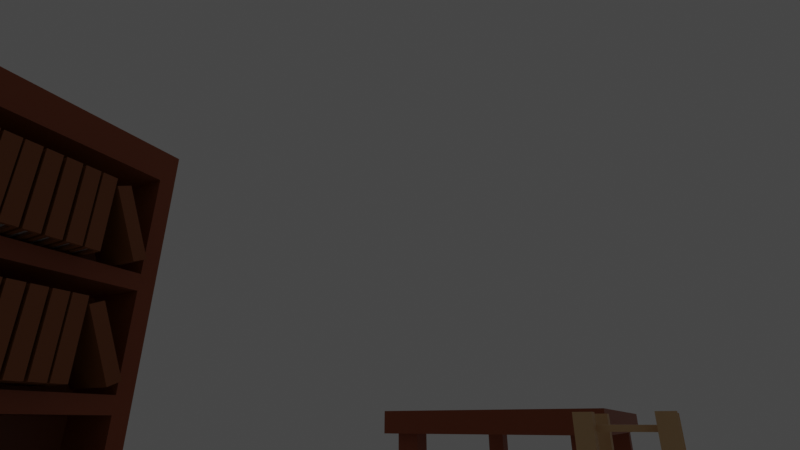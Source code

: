 # Source: Room.blend  (saved by Blender 4.0.36; exported with 4.5.12 LTS)
import bpy
from mathutils import Matrix  # noqa: F401  (used for matrix-valued properties, if any)

bpy.ops.wm.read_factory_settings(use_empty=True)
scene = bpy.context.scene
scene.name = 'Scene'

# ---- collections
col_collection = bpy.data.collections.new('Collection'); scene.collection.children.link(col_collection)
col_bookshelf = bpy.data.collections.new('Bookshelf'); scene.collection.children.link(col_bookshelf)
col_books = bpy.data.collections.new('Books'); scene.collection.children.link(col_books)
col_table = bpy.data.collections.new('Table'); scene.collection.children.link(col_table)
col_room = bpy.data.collections.new('Room')  # instanced only; not linked into the scene

# ---- materials (node trees are filled in below, after node groups)
mat_tablewood = bpy.data.materials.new('TableWood')
mat_woodtable = bpy.data.materials.new('WoodTable')
mat_paper = bpy.data.materials.new('Paper')
mat_bookcover = bpy.data.materials.new('BookCover')

# ---- node groups
ng_auto_smooth = bpy.data.node_groups.new('Auto Smooth', 'GeometryNodeTree')
_s = ng_auto_smooth.interface.new_socket(name='Geometry', in_out='OUTPUT', socket_type='NodeSocketGeometry')
_s = ng_auto_smooth.interface.new_socket(name='Geometry', in_out='INPUT', socket_type='NodeSocketGeometry')
_s = ng_auto_smooth.interface.new_socket(name='Angle', in_out='INPUT', socket_type='NodeSocketFloat')
_s.subtype = 'ANGLE'
_s.min_value = 0.0
_s.max_value = 3.142
ng_auto_smooth.is_modifier = True
_N = ng_auto_smooth.nodes; _L = ng_auto_smooth.links
n0 = _N.new('NodeGroupOutput'); n0.name = 'Group Output'; n0.location = (480, -100)
n1 = _N.new('NodeGroupInput'); n1.name = 'Group Input'; n1.location = (-420, -300)
n2 = _N.new('NodeGroupInput'); n2.name = 'Group Input.001'; n2.location = (-60, -100)
n3 = _N.new('GeometryNodeSetShadeSmooth'); n3.name = 'Set Shade Smooth'; n3.location = (120, -100)
n3.domain = 'EDGE'
n4 = _N.new('GeometryNodeSetShadeSmooth'); n4.name = 'Set Shade Smooth.001'; n4.location = (300, -100)
n5 = _N.new('GeometryNodeInputMeshEdgeAngle'); n5.name = 'Edge Angle'; n5.location = (-420, -220)
n6 = _N.new('GeometryNodeInputEdgeSmooth'); n6.name = 'Is Edge Smooth'; n6.location = (-60, -160)
n7 = _N.new('GeometryNodeInputShadeSmooth'); n7.name = 'Is Face Smooth'; n7.location = (-240, -340)
n8 = _N.new('FunctionNodeBooleanMath'); n8.name = 'Boolean Math'; n8.location = (-60, -220)
n9 = _N.new('FunctionNodeCompare'); n9.name = 'Compare'; n9.location = (-240, -180)
n9.operation = 'LESS_EQUAL'
_L.new(n5.outputs[0], n9.inputs[0])
_L.new(n4.outputs[0], n0.inputs[0])
_L.new(n1.outputs[1], n9.inputs[1])
_L.new(n9.outputs[0], n8.inputs[0])
_L.new(n7.outputs[0], n8.inputs[1])
_L.new(n2.outputs[0], n3.inputs[0])
_L.new(n6.outputs[0], n3.inputs[1])
_L.new(n3.outputs[0], n4.inputs[0])
_L.new(n8.outputs[0], n3.inputs[2])
n0.is_active_output = True

# ---- material node trees
mat_tablewood.use_nodes = True; mat_tablewood.node_tree.nodes.clear()
_N = mat_tablewood.node_tree.nodes; _L = mat_tablewood.node_tree.links
n0 = _N.new('ShaderNodeOutputMaterial'); n0.name = 'Material Output'; n0.location = (300, 300)
n1 = _N.new('ShaderNodeBsdfPrincipled'); n1.name = 'Principled BSDF'; n1.location = (10, 300)
n1.distribution = 'GGX'
n1.subsurface_method = 'RANDOM_WALK_SKIN'
n1.inputs[0].default_value = (0.7305, 0.4793, 0.2423, 1.0)
n1.inputs[3].default_value = 1.45
n1.inputs[27].default_value = (0.0, 0.0, 0.0, 1.0)
n1.inputs[28].default_value = 1.0
_L.new(n1.outputs[0], n0.inputs[0])
n0.is_active_output = True
mat_woodtable.use_nodes = True; mat_woodtable.node_tree.nodes.clear()
_N = mat_woodtable.node_tree.nodes; _L = mat_woodtable.node_tree.links
n0 = _N.new('ShaderNodeOutputMaterial'); n0.name = 'Material Output'; n0.location = (305, 312)
n1 = _N.new('ShaderNodeBsdfPrincipled'); n1.name = 'Principled BSDF'; n1.location = (15, 312)
n1.distribution = 'GGX'
n1.subsurface_method = 'RANDOM_WALK_SKIN'
n1.inputs[0].default_value = (0.3515, 0.08438, 0.02624, 1.0)
n1.inputs[3].default_value = 1.45
n1.inputs[27].default_value = (0.0, 0.0, 0.0, 1.0)
n1.inputs[28].default_value = 1.0
_L.new(n1.outputs[0], n0.inputs[0])
n0.is_active_output = True
mat_paper.use_nodes = True; mat_paper.node_tree.nodes.clear()
_N = mat_paper.node_tree.nodes; _L = mat_paper.node_tree.links
n0 = _N.new('ShaderNodeBsdfPrincipled'); n0.name = 'Principled BSDF'; n0.location = (10, 300)
n0.distribution = 'GGX'
n0.subsurface_method = 'RANDOM_WALK_SKIN'
n0.inputs[3].default_value = 1.45
n0.inputs[27].default_value = (0.0, 0.0, 0.0, 1.0)
n0.inputs[28].default_value = 1.0
n1 = _N.new('ShaderNodeOutputMaterial'); n1.name = 'Material Output'; n1.location = (300, 300)
_L.new(n0.outputs[0], n1.inputs[0])
n1.is_active_output = True
mat_bookcover.use_nodes = True; mat_bookcover.node_tree.nodes.clear()
_N = mat_bookcover.node_tree.nodes; _L = mat_bookcover.node_tree.links
n0 = _N.new('ShaderNodeBsdfPrincipled'); n0.name = 'Principled BSDF'; n0.location = (10, 300)
n0.distribution = 'GGX'
n0.subsurface_method = 'RANDOM_WALK_SKIN'
n0.inputs[0].default_value = (0.3095, 0.09531, 0.02416, 1.0)
n0.inputs[3].default_value = 1.45
n0.inputs[27].default_value = (0.0, 0.0, 0.0, 1.0)
n0.inputs[28].default_value = 1.0
n1 = _N.new('ShaderNodeOutputMaterial'); n1.name = 'Material Output'; n1.location = (300, 300)
_L.new(n0.outputs[0], n1.inputs[0])
n1.is_active_output = True

# ---- world
world_world = bpy.data.worlds.new('World'); scene.world = world_world
world_world.use_nodes = True; world_world.node_tree.nodes.clear()
_N = world_world.node_tree.nodes; _L = world_world.node_tree.links
n0 = _N.new('ShaderNodeOutputWorld'); n0.name = 'World Output'; n0.location = (300, 300)
n1 = _N.new('ShaderNodeBackground'); n1.name = 'Background'; n1.location = (10, 300)
n1.inputs[0].default_value = (0.05088, 0.05088, 0.05088, 1.0)
_L.new(n1.outputs[0], n0.inputs[0])
n0.is_active_output = True
world_world.color = (0.05088, 0.05088, 0.05088)
world_world.use_sun_shadow = False
world_world.sun_shadow_jitter_overblur = 0.0

# ---- cameras
cam_camera = bpy.data.cameras.new('Camera')
cam_camera.lens = 22.0

# ---- lights
light_point = bpy.data.lights.new('Point', 'POINT')
light_point.transmission_factor = 0.0
light_point.use_soft_falloff = False
light_point.shadow_maximum_resolution = 0.006
light_point.use_absolute_resolution = True

# ---- meshes
me_cube_002 = bpy.data.meshes.new('Cube.002')
me_cube_002.from_pydata([(-1.0, -1.0, -1.0), (-1.0, -1.0, 1.0), (-1.0, 1.0, -1.0), (-1.0, 1.0, 1.0), (1.0, -1.0, -1.0), (1.0, -1.0, 1.0), (1.0, 1.0, -1.0), (1.0, 1.0, 1.0), (-1.0, -1.0, 22.86), (-1.0, -1.0, 24.86), (-1.0, 1.0, 22.86), (-1.0, 1.0, 24.86), (1.0, -1.0, 22.86), (1.0, -1.0, 24.86), (1.0, 1.0, 22.86), (1.0, 1.0, 24.86), (1.0, -1.4, -15.49), (1.0, -1.4, 28.66), (1.0, -1.0, -15.49), (1.0, -1.0, 28.66), (1.667, -1.4, -15.49), (1.667, -1.4, 28.66), (1.667, -1.0, -15.49), (1.667, -1.0, 28.66), (1.0, 0.9998, -15.49), (1.0, 0.9998, 28.66), (1.0, 1.4, -15.49), (1.0, 1.4, 28.66), (1.667, 0.9998, -15.49), (1.667, 0.9998, 28.66), (1.667, 1.4, -15.49), (1.667, 1.4, 28.66), (-1.667, -1.4, -15.49), (-1.667, -1.4, 28.66), (-1.667, -1.0, -15.49), (-1.667, -1.0, 28.66), (-1.0, -1.4, -15.49), (-1.0, -1.4, 28.66), (-1.0, -1.0, -15.49), (-1.0, -1.0, 28.66), (-1.667, 0.9998, -15.49), (-1.667, 0.9998, 28.66), (-1.667, 1.4, -15.49), (-1.667, 1.4, 28.66), (-1.0, 0.9998, -15.49), (-1.0, 0.9998, 28.66), (-1.0, 1.4, -15.49), (-1.0, 1.4, 28.66)], [], [(0, 1, 3, 2), (2, 3, 7, 6), (6, 7, 5, 4), (4, 5, 1, 0), (2, 6, 4, 0), (7, 3, 1, 5), (8, 9, 11, 10), (10, 11, 15, 14), (14, 15, 13, 12), (12, 13, 9, 8), (10, 14, 12, 8), (15, 11, 9, 13), (16, 17, 19, 18), (18, 19, 23, 22), (22, 23, 21, 20), (20, 21, 17, 16), (18, 22, 20, 16), (23, 19, 17, 21), (24, 25, 27, 26), (26, 27, 31, 30), (30, 31, 29, 28), (28, 29, 25, 24), (26, 30, 28, 24), (31, 27, 25, 29), (32, 33, 35, 34), (34, 35, 39, 38), (38, 39, 37, 36), (36, 37, 33, 32), (34, 38, 36, 32), (39, 35, 33, 37), (40, 41, 43, 42), (42, 43, 47, 46), (46, 47, 45, 44), (44, 45, 41, 40), (42, 46, 44, 40), (47, 43, 41, 45)])
_uv = me_cube_002.uv_layers.new(name='UVMap')
_uv.uv.foreach_set('vector', [0.375, 0.0, 0.625, 0.0, 0.625, 0.25, 0.375, 0.25, 0.375, 0.25, 0.625, 0.25, 0.625, 0.5, 0.375, 0.5, 0.375, 0.5, 0.625, 0.5, 0.625, 0.75, 0.375, 0.75, 0.375, 0.75, 0.625, 0.75, 0.625, 1.0, 0.375, 1.0, 0.125, 0.5, 0.375, 0.5, 0.375, 0.75, 0.125, 0.75, 0.625, 0.5, 0.875, 0.5, 0.875, 0.75, 0.625, 0.75, 0.375, 0.0, 0.625, 0.0, 0.625, 0.25, 0.375, 0.25, 0.375, 0.25, 0.625, 0.25, 0.625, 0.5, 0.375, 0.5, 0.375, 0.5, 0.625, 0.5, 0.625, 0.75, 0.375, 0.75, 0.375, 0.75, 0.625, 0.75, 0.625, 1.0, 0.375, 1.0, 0.125, 0.5, 0.375, 0.5, 0.375, 0.75, 0.125, 0.75, 0.625, 0.5, 0.875, 0.5, 0.875, 0.75, 0.625, 0.75, 0.375, 0.0, 0.625, 0.0, 0.625, 0.25, 0.375, 0.25, 0.375, 0.25, 0.625, 0.25, 0.625, 0.5, 0.375, 0.5, 0.375, 0.5, 0.625, 0.5, 0.625, 0.75, 0.375, 0.75, 0.375, 0.75, 0.625, 0.75, 0.625, 1.0, 0.375, 1.0, 0.125, 0.5, 0.375, 0.5, 0.375, 0.75, 0.125, 0.75, 0.625, 0.5, 0.875, 0.5, 0.875, 0.75, 0.625, 0.75, 0.375, 0.0, 0.625, 0.0, 0.625, 0.25, 0.375, 0.25, 0.375, 0.25, 0.625, 0.25, 0.625, 0.5, 0.375, 0.5, 0.375, 0.5, 0.625, 0.5, 0.625, 0.75, 0.375, 0.75, 0.375, 0.75, 0.625, 0.75, 0.625, 1.0, 0.375, 1.0, 0.125, 0.5, 0.375, 0.5, 0.375, 0.75, 0.125, 0.75, 0.625, 0.5, 0.875, 0.5, 0.875, 0.75, 0.625, 0.75, 0.375, 0.0, 0.625, 0.0, 0.625, 0.25, 0.375, 0.25, 0.375, 0.25, 0.625, 0.25, 0.625, 0.5, 0.375, 0.5, 0.375, 0.5, 0.625, 0.5, 0.625, 0.75, 0.375, 0.75, 0.375, 0.75, 0.625, 0.75, 0.625, 1.0, 0.375, 1.0, 0.125, 0.5, 0.375, 0.5, 0.375, 0.75, 0.125, 0.75, 0.625, 0.5, 0.875, 0.5, 0.875, 0.75, 0.625, 0.75, 0.375, 0.0, 0.625, 0.0, 0.625, 0.25, 0.375, 0.25, 0.375, 0.25, 0.625, 0.25, 0.625, 0.5, 0.375, 0.5, 0.375, 0.5, 0.625, 0.5, 0.625, 0.75, 0.375, 0.75, 0.375, 0.75, 0.625, 0.75, 0.625, 1.0, 0.375, 1.0, 0.125, 0.5, 0.375, 0.5, 0.375, 0.75, 0.125, 0.75, 0.625, 0.5, 0.875, 0.5, 0.875, 0.75, 0.625, 0.75])
me_cube_002.materials.append(mat_tablewood)
me_cube_002.update()
me_cube_005 = bpy.data.meshes.new('Cube.005')
me_cube_005.from_pydata([(-1.0, -1.0, -1.0), (-1.0, -1.0, 1.0), (-1.0, 1.0, -1.0), (-1.0, 1.0, 1.0), (1.0, -1.0, -1.0), (1.0, -1.0, 1.0), (1.0, 1.0, -1.0), (1.0, 1.0, 1.0)], [], [(0, 1, 3, 2), (2, 3, 7, 6), (6, 7, 5, 4), (4, 5, 1, 0), (2, 6, 4, 0), (7, 3, 1, 5)])
_uv = me_cube_005.uv_layers.new(name='UVMap')
_uv.uv.foreach_set('vector', [0.375, 0.0, 0.625, 0.0, 0.625, 0.25, 0.375, 0.25, 0.375, 0.25, 0.625, 0.25, 0.625, 0.5, 0.375, 0.5, 0.375, 0.5, 0.625, 0.5, 0.625, 0.75, 0.375, 0.75, 0.375, 0.75, 0.625, 0.75, 0.625, 1.0, 0.375, 1.0, 0.125, 0.5, 0.375, 0.5, 0.375, 0.75, 0.125, 0.75, 0.625, 0.5, 0.875, 0.5, 0.875, 0.75, 0.625, 0.75])
me_cube_005.materials.append(mat_woodtable)
me_cube_005.update()
me_cube_007 = bpy.data.meshes.new('Cube.007')
me_cube_007.from_pydata([(-1.0, -1.0, -1.0), (-1.0, -1.0, 1.0), (-1.0, 1.0, -1.0), (-1.0, 1.0, 1.0), (1.0, -1.0, -1.0), (1.0, -1.0, 1.0), (1.0, 1.0, -1.0), (1.0, 1.0, 1.0)], [], [(0, 1, 3, 2), (2, 3, 7, 6), (6, 7, 5, 4), (4, 5, 1, 0), (2, 6, 4, 0), (7, 3, 1, 5)])
_uv = me_cube_007.uv_layers.new(name='UVMap')
_uv.uv.foreach_set('vector', [0.375, 0.0, 0.625, 0.0, 0.625, 0.25, 0.375, 0.25, 0.375, 0.25, 0.625, 0.25, 0.625, 0.5, 0.375, 0.5, 0.375, 0.5, 0.625, 0.5, 0.625, 0.75, 0.375, 0.75, 0.375, 0.75, 0.625, 0.75, 0.625, 1.0, 0.375, 1.0, 0.125, 0.5, 0.375, 0.5, 0.375, 0.75, 0.125, 0.75, 0.625, 0.5, 0.875, 0.5, 0.875, 0.75, 0.625, 0.75])
me_cube_007.materials.append(mat_woodtable)
me_cube_007.update()
me_cube_008 = bpy.data.meshes.new('Cube.008')
me_cube_008.from_pydata([(-1.0, -1.0, -1.0), (-1.0, -1.0, 1.0), (-1.0, 1.0, -1.0), (-1.0, 1.0, 1.0), (1.0, -1.0, -1.0), (1.0, -1.0, 1.0), (1.0, 1.0, -1.0), (1.0, 1.0, 1.0)], [], [(0, 1, 3, 2), (2, 3, 7, 6), (6, 7, 5, 4), (4, 5, 1, 0), (2, 6, 4, 0), (7, 3, 1, 5)])
_uv = me_cube_008.uv_layers.new(name='UVMap')
_uv.uv.foreach_set('vector', [0.375, 0.0, 0.625, 0.0, 0.625, 0.25, 0.375, 0.25, 0.375, 0.25, 0.625, 0.25, 0.625, 0.5, 0.375, 0.5, 0.375, 0.5, 0.625, 0.5, 0.625, 0.75, 0.375, 0.75, 0.375, 0.75, 0.625, 0.75, 0.625, 1.0, 0.375, 1.0, 0.125, 0.5, 0.375, 0.5, 0.375, 0.75, 0.125, 0.75, 0.625, 0.5, 0.875, 0.5, 0.875, 0.75, 0.625, 0.75])
me_cube_008.materials.append(mat_woodtable)
me_cube_008.update()
me_cube_009 = bpy.data.meshes.new('Cube.009')
me_cube_009.from_pydata([(-1.0, -1.0, -1.0), (-1.0, -1.0, 1.0), (-1.0, 1.0, -1.0), (-1.0, 1.0, 1.0), (1.0, -1.0, -1.0), (1.0, -1.0, 1.0), (1.0, 1.0, -1.0), (1.0, 1.0, 1.0)], [], [(0, 1, 3, 2), (2, 3, 7, 6), (6, 7, 5, 4), (4, 5, 1, 0), (2, 6, 4, 0), (7, 3, 1, 5)])
_uv = me_cube_009.uv_layers.new(name='UVMap')
_uv.uv.foreach_set('vector', [0.375, 0.0, 0.625, 0.0, 0.625, 0.25, 0.375, 0.25, 0.375, 0.25, 0.625, 0.25, 0.625, 0.5, 0.375, 0.5, 0.375, 0.5, 0.625, 0.5, 0.625, 0.75, 0.375, 0.75, 0.375, 0.75, 0.625, 0.75, 0.625, 1.0, 0.375, 1.0, 0.125, 0.5, 0.375, 0.5, 0.375, 0.75, 0.125, 0.75, 0.625, 0.5, 0.875, 0.5, 0.875, 0.75, 0.625, 0.75])
me_cube_009.materials.append(mat_woodtable)
me_cube_009.update()
me_cube_013 = bpy.data.meshes.new('Cube.013')
me_cube_013.from_pydata([(-0.9711, -0.9711, -1.0), (-0.9711, -1.0, -0.9711), (-1.0, -0.9711, -0.9711), (-0.9711, -1.0, 0.9711), (-0.9711, -0.9711, 1.0), (-1.0, -0.9711, 0.9711), (-0.9711, 0.9711, -1.0), (-1.0, 0.9711, -0.9711), (-0.9711, 1.0, -0.9711), (-0.9711, 0.9711, 1.0), (-0.9711, 1.0, 0.9711), (-1.0, 0.9711, 0.9711), (0.9711, -0.9711, -1.0), (1.0, -0.9711, -0.9711), (0.9711, -1.0, -0.9711), (0.9711, -0.9711, 1.0), (0.9711, -1.0, 0.9711), (1.0, -0.9711, 0.9711), (0.9711, 0.9711, -1.0), (0.9711, 1.0, -0.9711), (1.0, 0.9711, -0.9711), (0.9711, 0.9711, 1.0), (1.0, 0.9711, 0.9711), (0.9711, 1.0, 0.9711), (3.735, -0.9711, -1.0), (3.735, -1.0, -0.9711), (3.706, -0.9711, -0.9711), (3.735, -1.0, 0.9711), (3.735, -0.9711, 1.0), (3.706, -0.9711, 0.9711), (3.735, 0.9711, -1.0), (3.706, 0.9711, -0.9711), (3.735, 1.0, -0.9711), (3.735, 0.9711, 1.0), (3.735, 1.0, 0.9711), (3.706, 0.9711, 0.9711), (5.677, -0.9711, -1.0), (5.706, -0.9711, -0.9711), (5.677, -1.0, -0.9711), (5.677, -0.9711, 1.0), (5.677, -1.0, 0.9711), (5.706, -0.9711, 0.9711), (5.677, 0.9711, -1.0), (5.677, 1.0, -0.9711), (5.706, 0.9711, -0.9711), (5.677, 0.9711, 1.0), (5.706, 0.9711, 0.9711), (5.677, 1.0, 0.9711), (1.382, -0.9711, -1.0), (1.382, -1.0, -0.9711), (1.353, -0.9711, -0.9711), (1.382, -1.0, 0.9711), (1.382, -0.9711, 1.0), (1.353, -0.9711, 0.9711), (1.382, 0.9711, -1.0), (1.353, 0.9711, -0.9711), (1.382, 1.0, -0.9711), (1.382, 0.9711, 1.0), (1.382, 1.0, 0.9711), (1.353, 0.9711, 0.9711), (3.324, -0.9711, -1.0), (3.353, -0.9711, -0.9711), (3.324, -1.0, -0.9711), (3.324, -0.9711, 1.0), (3.324, -1.0, 0.9711), (3.353, -0.9711, 0.9711), (3.324, 0.9711, -1.0), (3.324, 1.0, -0.9711), (3.353, 0.9711, -0.9711), (3.324, 0.9711, 1.0), (3.353, 0.9711, 0.9711), (3.324, 1.0, 0.9711), (-5.631, -1.038, -1.093), (-5.631, -1.038, 1.093), (-5.631, 1.038, -1.093), (-5.631, 1.038, 1.093), (-1.397, -1.038, -1.093), (-1.397, -1.038, 1.093), (-1.397, 1.038, -1.093), (-1.397, 1.038, 1.093), (6.139, -1.038, -1.093), (6.139, -1.038, 1.093), (6.139, 1.038, -1.093), (6.139, 1.038, 1.093), (10.37, -1.038, -1.093), (10.37, -1.038, 1.093), (10.37, 1.038, -1.093), (10.37, 1.038, 1.093), (-5.632, 1.038, -1.091), (-5.632, 1.038, 1.093), (-5.632, 1.183, -1.091), (-5.632, 1.183, 1.093), (10.37, 1.038, -1.091), (10.37, 1.038, 1.093), (10.37, 1.183, -1.091), (10.37, 1.183, 1.093)], [], [(14, 16, 3, 1), (20, 22, 17, 13), (21, 9, 4, 15), (2, 5, 11, 7), (8, 10, 23, 19), (0, 1, 2), (3, 4, 5), (6, 7, 8), (9, 10, 11), (12, 13, 14), (15, 16, 17), (18, 19, 20), (21, 22, 23), (6, 0, 2, 7), (1, 3, 5, 2), (4, 9, 11, 5), (10, 8, 7, 11), (18, 6, 8, 19), (9, 21, 23, 10), (22, 20, 19, 23), (12, 18, 20, 13), (21, 15, 17, 22), (16, 14, 13, 17), (0, 12, 14, 1), (15, 4, 3, 16), (6, 18, 12, 0), (38, 40, 27, 25), (44, 46, 41, 37), (45, 33, 28, 39), (26, 29, 35, 31), (32, 34, 47, 43), (24, 25, 26), (27, 28, 29), (30, 31, 32), (33, 34, 35), (36, 37, 38), (39, 40, 41), (42, 43, 44), (45, 46, 47), (30, 24, 26, 31), (25, 27, 29, 26), (28, 33, 35, 29), (34, 32, 31, 35), (42, 30, 32, 43), (33, 45, 47, 34), (46, 44, 43, 47), (36, 42, 44, 37), (45, 39, 41, 46), (40, 38, 37, 41), (24, 36, 38, 25), (39, 28, 27, 40), (30, 42, 36, 24), (62, 64, 51, 49), (68, 70, 65, 61), (69, 57, 52, 63), (50, 53, 59, 55), (56, 58, 71, 67), (48, 49, 50), (51, 52, 53), (54, 55, 56), (57, 58, 59), (60, 61, 62), (63, 64, 65), (66, 67, 68), (69, 70, 71), (54, 48, 50, 55), (49, 51, 53, 50), (52, 57, 59, 53), (58, 56, 55, 59), (66, 54, 56, 67), (57, 69, 71, 58), (70, 68, 67, 71), (60, 66, 68, 61), (69, 63, 65, 70), (64, 62, 61, 65), (48, 60, 62, 49), (63, 52, 51, 64), (54, 66, 60, 48), (72, 73, 75, 74), (74, 75, 79, 78), (78, 79, 77, 76), (76, 77, 73, 72), (74, 78, 76, 72), (79, 75, 73, 77), (80, 81, 83, 82), (82, 83, 87, 86), (86, 87, 85, 84), (84, 85, 81, 80), (82, 86, 84, 80), (87, 83, 81, 85), (88, 89, 91, 90), (90, 91, 95, 94), (94, 95, 93, 92), (92, 93, 89, 88), (90, 94, 92, 88), (95, 91, 89, 93)])
me_cube_013.polygons.foreach_set('use_smooth', [1, 1, 1, 1, 1, 1, 1, 1, 1, 1, 1, 1, 1, 1, 1, 1, 1, 1, 1, 1, 1, 1, 1, 1, 1, 1, 1, 1, 1, 1, 1, 1, 1, 1, 1, 1, 1, 1, 1, 1, 1, 1, 1, 1, 1, 1, 1, 1, 1, 1, 1, 1, 1, 1, 1, 1, 1, 1, 1, 1, 1, 1, 1, 1, 1, 1, 1, 1, 1, 1, 1, 1, 1, 1, 1, 1, 1, 1, 0, 0, 0, 0, 0, 0, 0, 0, 0, 0, 0, 0, 0, 0, 0, 0, 0, 0])
me_cube_013.polygons.foreach_set('material_index', [0, 0, 0, 0, 0, 0, 0, 0, 0, 0, 0, 0, 0, 0, 0, 0, 0, 0, 0, 0, 0, 0, 0, 0, 0, 0, 0, 0, 0, 0, 0, 0, 0, 0, 0, 0, 0, 0, 0, 0, 0, 0, 0, 0, 0, 0, 0, 0, 0, 0, 0, 0, 0, 0, 0, 0, 0, 0, 0, 0, 0, 0, 0, 0, 0, 0, 0, 0, 0, 0, 0, 0, 0, 0, 0, 0, 0, 0, 1, 1, 1, 1, 1, 1, 1, 1, 1, 1, 1, 1, 1, 1, 1, 1, 1, 1])
_uv = me_cube_013.uv_layers.new(name='UVMap')
_uv.uv.foreach_set('vector', [0.3786, 0.7536, 0.6214, 0.7536, 0.6214, 0.9964, 0.3786, 0.9964, 0.3786, 0.5036, 0.6214, 0.5036, 0.6214, 0.7464, 0.3786, 0.7464, 0.6286, 0.5036, 0.8714, 0.5036, 0.8714, 0.7464, 0.6286, 0.7464, 0.3786, 0.00361, 0.6214, 0.00361, 0.6214, 0.2464, 0.3786, 0.2464, 0.3786, 0.2536, 0.6214, 0.2536, 0.6214, 0.4964, 0.3786, 0.4964, 0.1286, 0.7464, 0.1286, 0.75, 0.125, 0.7464, 0.6214, 0.0, 0.625, 0.00361, 0.6214, 0.00361, 0.1286, 0.5036, 0.125, 0.5036, 0.1286, 0.5, 0.625, 0.2464, 0.6214, 0.25, 0.6214, 0.2464, 0.3714, 0.7464, 0.375, 0.7464, 0.3714, 0.75, 0.625, 0.7536, 0.6214, 0.7536, 0.6214, 0.75, 0.3714, 0.5036, 0.3714, 0.5, 0.375, 0.5036, 0.625, 0.4964, 0.6214, 0.5, 0.6214, 0.4964, 0.1286, 0.5036, 0.1286, 0.7464, 0.125, 0.7464, 0.125, 0.5036, 0.3786, 0.0, 0.6214, 0.0, 0.6214, 0.00361, 0.3786, 0.00361, 0.625, 0.00361, 0.625, 0.2464, 0.6214, 0.2464, 0.6214, 0.00361, 0.6214, 0.2536, 0.3786, 0.2536, 0.3786, 0.2464, 0.6214, 0.2464, 0.3714, 0.5036, 0.1286, 0.5036, 0.1286, 0.5, 0.3714, 0.5, 0.625, 0.2536, 0.625, 0.4964, 0.6214, 0.4964, 0.6214, 0.2536, 0.6214, 0.5036, 0.3786, 0.5036, 0.3786, 0.4964, 0.6214, 0.4964, 0.3714, 0.7464, 0.3714, 0.5036, 0.3786, 0.5036, 0.3786, 0.7464, 0.6286, 0.5036, 0.6286, 0.7464, 0.6214, 0.7464, 0.6214, 0.5036, 0.6214, 0.7536, 0.3786, 0.7536, 0.3786, 0.7464, 0.6214, 0.7464, 0.1286, 0.7464, 0.3714, 0.7464, 0.3714, 0.75, 0.1286, 0.75, 0.625, 0.7536, 0.625, 0.9964, 0.6214, 0.9964, 0.6214, 0.7536, 0.1286, 0.5036, 0.3714, 0.5036, 0.3714, 0.7464, 0.1286, 0.7464, 0.3786, 0.7536, 0.6214, 0.7536, 0.6214, 0.9964, 0.3786, 0.9964, 0.3786, 0.5036, 0.6214, 0.5036, 0.6214, 0.7464, 0.3786, 0.7464, 0.6286, 0.5036, 0.8714, 0.5036, 0.8714, 0.7464, 0.6286, 0.7464, 0.3786, 0.00361, 0.6214, 0.00361, 0.6214, 0.2464, 0.3786, 0.2464, 0.3786, 0.2536, 0.6214, 0.2536, 0.6214, 0.4964, 0.3786, 0.4964, 0.1286, 0.7464, 0.1286, 0.75, 0.125, 0.7464, 0.6214, 0.0, 0.625, 0.00361, 0.6214, 0.00361, 0.1286, 0.5036, 0.125, 0.5036, 0.1286, 0.5, 0.625, 0.2464, 0.6214, 0.25, 0.6214, 0.2464, 0.3714, 0.7464, 0.375, 0.7464, 0.3714, 0.75, 0.625, 0.7536, 0.6214, 0.7536, 0.6214, 0.75, 0.3714, 0.5036, 0.3714, 0.5, 0.375, 0.5036, 0.625, 0.4964, 0.6214, 0.5, 0.6214, 0.4964, 0.1286, 0.5036, 0.1286, 0.7464, 0.125, 0.7464, 0.125, 0.5036, 0.3786, 0.0, 0.6214, 0.0, 0.6214, 0.00361, 0.3786, 0.00361, 0.625, 0.00361, 0.625, 0.2464, 0.6214, 0.2464, 0.6214, 0.00361, 0.6214, 0.2536, 0.3786, 0.2536, 0.3786, 0.2464, 0.6214, 0.2464, 0.3714, 0.5036, 0.1286, 0.5036, 0.1286, 0.5, 0.3714, 0.5, 0.625, 0.2536, 0.625, 0.4964, 0.6214, 0.4964, 0.6214, 0.2536, 0.6214, 0.5036, 0.3786, 0.5036, 0.3786, 0.4964, 0.6214, 0.4964, 0.3714, 0.7464, 0.3714, 0.5036, 0.3786, 0.5036, 0.3786, 0.7464, 0.6286, 0.5036, 0.6286, 0.7464, 0.6214, 0.7464, 0.6214, 0.5036, 0.6214, 0.7536, 0.3786, 0.7536, 0.3786, 0.7464, 0.6214, 0.7464, 0.1286, 0.7464, 0.3714, 0.7464, 0.3714, 0.75, 0.1286, 0.75, 0.625, 0.7536, 0.625, 0.9964, 0.6214, 0.9964, 0.6214, 0.7536, 0.1286, 0.5036, 0.3714, 0.5036, 0.3714, 0.7464, 0.1286, 0.7464, 0.3786, 0.7536, 0.6214, 0.7536, 0.6214, 0.9964, 0.3786, 0.9964, 0.3786, 0.5036, 0.6214, 0.5036, 0.6214, 0.7464, 0.3786, 0.7464, 0.6286, 0.5036, 0.8714, 0.5036, 0.8714, 0.7464, 0.6286, 0.7464, 0.3786, 0.00361, 0.6214, 0.00361, 0.6214, 0.2464, 0.3786, 0.2464, 0.3786, 0.2536, 0.6214, 0.2536, 0.6214, 0.4964, 0.3786, 0.4964, 0.1286, 0.7464, 0.1286, 0.75, 0.125, 0.7464, 0.6214, 0.0, 0.625, 0.00361, 0.6214, 0.00361, 0.1286, 0.5036, 0.125, 0.5036, 0.1286, 0.5, 0.625, 0.2464, 0.6214, 0.25, 0.6214, 0.2464, 0.3714, 0.7464, 0.375, 0.7464, 0.3714, 0.75, 0.625, 0.7536, 0.6214, 0.7536, 0.6214, 0.75, 0.3714, 0.5036, 0.3714, 0.5, 0.375, 0.5036, 0.625, 0.4964, 0.6214, 0.5, 0.6214, 0.4964, 0.1286, 0.5036, 0.1286, 0.7464, 0.125, 0.7464, 0.125, 0.5036, 0.3786, 0.0, 0.6214, 0.0, 0.6214, 0.00361, 0.3786, 0.00361, 0.625, 0.00361, 0.625, 0.2464, 0.6214, 0.2464, 0.6214, 0.00361, 0.6214, 0.2536, 0.3786, 0.2536, 0.3786, 0.2464, 0.6214, 0.2464, 0.3714, 0.5036, 0.1286, 0.5036, 0.1286, 0.5, 0.3714, 0.5, 0.625, 0.2536, 0.625, 0.4964, 0.6214, 0.4964, 0.6214, 0.2536, 0.6214, 0.5036, 0.3786, 0.5036, 0.3786, 0.4964, 0.6214, 0.4964, 0.3714, 0.7464, 0.3714, 0.5036, 0.3786, 0.5036, 0.3786, 0.7464, 0.6286, 0.5036, 0.6286, 0.7464, 0.6214, 0.7464, 0.6214, 0.5036, 0.6214, 0.7536, 0.3786, 0.7536, 0.3786, 0.7464, 0.6214, 0.7464, 0.1286, 0.7464, 0.3714, 0.7464, 0.3714, 0.75, 0.1286, 0.75, 0.625, 0.7536, 0.625, 0.9964, 0.6214, 0.9964, 0.6214, 0.7536, 0.1286, 0.5036, 0.3714, 0.5036, 0.3714, 0.7464, 0.1286, 0.7464, 0.375, 0.0, 0.625, 0.0, 0.625, 0.25, 0.375, 0.25, 0.375, 0.25, 0.625, 0.25, 0.625, 0.5, 0.375, 0.5, 0.375, 0.5, 0.625, 0.5, 0.625, 0.75, 0.375, 0.75, 0.375, 0.75, 0.625, 0.75, 0.625, 1.0, 0.375, 1.0, 0.125, 0.5, 0.375, 0.5, 0.375, 0.75, 0.125, 0.75, 0.625, 0.5, 0.875, 0.5, 0.875, 0.75, 0.625, 0.75, 0.375, 0.0, 0.625, 0.0, 0.625, 0.25, 0.375, 0.25, 0.375, 0.25, 0.625, 0.25, 0.625, 0.5, 0.375, 0.5, 0.375, 0.5, 0.625, 0.5, 0.625, 0.75, 0.375, 0.75, 0.375, 0.75, 0.625, 0.75, 0.625, 1.0, 0.375, 1.0, 0.125, 0.5, 0.375, 0.5, 0.375, 0.75, 0.125, 0.75, 0.625, 0.5, 0.875, 0.5, 0.875, 0.75, 0.625, 0.75, 0.375, 0.0, 0.625, 0.0, 0.625, 0.25, 0.375, 0.25, 0.375, 0.25, 0.625, 0.25, 0.625, 0.5, 0.375, 0.5, 0.375, 0.5, 0.625, 0.5, 0.625, 0.75, 0.375, 0.75, 0.375, 0.75, 0.625, 0.75, 0.625, 1.0, 0.375, 1.0, 0.125, 0.5, 0.375, 0.5, 0.375, 0.75, 0.125, 0.75, 0.625, 0.5, 0.875, 0.5, 0.875, 0.75, 0.625, 0.75])
me_cube_013.materials.append(mat_paper)
me_cube_013.materials.append(mat_bookcover)
me_cube_013.update()
me_cube = bpy.data.meshes.new('Cube')
me_cube.from_pydata([(-1.0, -1.0, -1.0), (-1.0, -1.0, 1.0), (-1.0, 1.0, -1.0), (-1.0, 1.0, 1.0), (1.0, -1.0, -1.0), (1.0, -1.0, 1.0), (1.0, 1.0, -1.0), (1.0, 1.0, 1.0)], [], [(0, 1, 3, 2), (2, 3, 7, 6), (6, 7, 5, 4), (4, 5, 1, 0), (2, 6, 4, 0), (7, 3, 1, 5)])
_uv = me_cube.uv_layers.new(name='UVMap')
_uv.uv.foreach_set('vector', [0.375, 0.0, 0.625, 0.0, 0.625, 0.25, 0.375, 0.25, 0.375, 0.25, 0.625, 0.25, 0.625, 0.5, 0.375, 0.5, 0.375, 0.5, 0.625, 0.5, 0.625, 0.75, 0.375, 0.75, 0.375, 0.75, 0.625, 0.75, 0.625, 1.0, 0.375, 1.0, 0.125, 0.5, 0.375, 0.5, 0.375, 0.75, 0.125, 0.75, 0.625, 0.5, 0.875, 0.5, 0.875, 0.75, 0.625, 0.75])
me_cube.materials.append(mat_woodtable)
me_cube.update()
me_cube_001 = bpy.data.meshes.new('Cube.001')
me_cube_001.from_pydata([(-1.0, -1.0, -1.0), (-1.0, -1.0, 1.0), (-1.0, 1.0, -1.0), (-1.0, 1.0, 1.0), (1.0, -1.0, -1.0), (1.0, -1.0, 1.0), (1.0, 1.0, -1.0), (1.0, 1.0, 1.0)], [], [(0, 1, 3, 2), (2, 3, 7, 6), (6, 7, 5, 4), (4, 5, 1, 0), (2, 6, 4, 0), (7, 3, 1, 5)])
_uv = me_cube_001.uv_layers.new(name='UVMap')
_uv.uv.foreach_set('vector', [0.375, 0.0, 0.625, 0.0, 0.625, 0.25, 0.375, 0.25, 0.375, 0.25, 0.625, 0.25, 0.625, 0.5, 0.375, 0.5, 0.375, 0.5, 0.625, 0.5, 0.625, 0.75, 0.375, 0.75, 0.375, 0.75, 0.625, 0.75, 0.625, 1.0, 0.375, 1.0, 0.125, 0.5, 0.375, 0.5, 0.375, 0.75, 0.125, 0.75, 0.625, 0.5, 0.875, 0.5, 0.875, 0.75, 0.625, 0.75])
me_cube_001.materials.append(mat_woodtable)
me_cube_001.update()

# ---- objects
ob_shelfsmall = bpy.data.objects.new('ShelfSmall', me_cube_002)
ob_camera = bpy.data.objects.new('Camera', cam_camera)
ob_point = bpy.data.objects.new('Point', light_point)
ob_room = bpy.data.objects.new('Room', None)
ob_bookshelfbottom = bpy.data.objects.new('BookshelfBottom', me_cube_005)
ob_bookshelfleft = bpy.data.objects.new('BookshelfLeft', me_cube_005)
ob_bookshelfright = bpy.data.objects.new('BookshelfRight', me_cube_005)
ob_bookshelftop = bpy.data.objects.new('BookshelfTop', me_cube_007)
ob_bookshelfback = bpy.data.objects.new('BookshelfBack', me_cube_008)
ob_bookshelfm1 = bpy.data.objects.new('BookshelfM1', me_cube_009)
ob_bookshelfm2 = bpy.data.objects.new('BookshelfM2', me_cube_009)
ob_book1 = bpy.data.objects.new('Book1', me_cube_013)
ob_book1_001 = bpy.data.objects.new('Book1.001', me_cube_013)
ob_book1_002 = bpy.data.objects.new('Book1.002', me_cube_013)
ob_book1_003 = bpy.data.objects.new('Book1.003', me_cube_013)
ob_book1_004 = bpy.data.objects.new('Book1.004', me_cube_013)
ob_book1_005 = bpy.data.objects.new('Book1.005', me_cube_013)
ob_book1_006 = bpy.data.objects.new('Book1.006', me_cube_013)
ob_book1_007 = bpy.data.objects.new('Book1.007', me_cube_013)
ob_book1_008 = bpy.data.objects.new('Book1.008', me_cube_013)
ob_book1_009 = bpy.data.objects.new('Book1.009', me_cube_013)
ob_book1_010 = bpy.data.objects.new('Book1.010', me_cube_013)
ob_book1_011 = bpy.data.objects.new('Book1.011', me_cube_013)
ob_book1_012 = bpy.data.objects.new('Book1.012', me_cube_013)
ob_book1_013 = bpy.data.objects.new('Book1.013', me_cube_013)
ob_book1_014 = bpy.data.objects.new('Book1.014', me_cube_013)
ob_book1_015 = bpy.data.objects.new('Book1.015', me_cube_013)
ob_book1_016 = bpy.data.objects.new('Book1.016', me_cube_013)
ob_book1_017 = bpy.data.objects.new('Book1.017', me_cube_013)
ob_book1_018 = bpy.data.objects.new('Book1.018', me_cube_013)
ob_book1_019 = bpy.data.objects.new('Book1.019', me_cube_013)
ob_book1_020 = bpy.data.objects.new('Book1.020', me_cube_013)
ob_book1_021 = bpy.data.objects.new('Book1.021', me_cube_013)
ob_book1_022 = bpy.data.objects.new('Book1.022', me_cube_013)
ob_book1_023 = bpy.data.objects.new('Book1.023', me_cube_013)
ob_book1_024 = bpy.data.objects.new('Book1.024', me_cube_013)
ob_book1_025 = bpy.data.objects.new('Book1.025', me_cube_013)
ob_book1_026 = bpy.data.objects.new('Book1.026', me_cube_013)
ob_book1_027 = bpy.data.objects.new('Book1.027', me_cube_013)
ob_book1_028 = bpy.data.objects.new('Book1.028', me_cube_013)
ob_book1_029 = bpy.data.objects.new('Book1.029', me_cube_013)
ob_book1_030 = bpy.data.objects.new('Book1.030', me_cube_013)
ob_book1_031 = bpy.data.objects.new('Book1.031', me_cube_013)
ob_book1_032 = bpy.data.objects.new('Book1.032', me_cube_013)
ob_book1_033 = bpy.data.objects.new('Book1.033', me_cube_013)
ob_book1_034 = bpy.data.objects.new('Book1.034', me_cube_013)
ob_book1_035 = bpy.data.objects.new('Book1.035', me_cube_013)
ob_book1_036 = bpy.data.objects.new('Book1.036', me_cube_013)
ob_book1_037 = bpy.data.objects.new('Book1.037', me_cube_013)
ob_book1_038 = bpy.data.objects.new('Book1.038', me_cube_013)
ob_book1_039 = bpy.data.objects.new('Book1.039', me_cube_013)
ob_book1_040 = bpy.data.objects.new('Book1.040', me_cube_013)
ob_book1_041 = bpy.data.objects.new('Book1.041', me_cube_013)
ob_book1_042 = bpy.data.objects.new('Book1.042', me_cube_013)
ob_book1_043 = bpy.data.objects.new('Book1.043', me_cube_013)
ob_book1_044 = bpy.data.objects.new('Book1.044', me_cube_013)
ob_book1_045 = bpy.data.objects.new('Book1.045', me_cube_013)
ob_book1_046 = bpy.data.objects.new('Book1.046', me_cube_013)
ob_book1_047 = bpy.data.objects.new('Book1.047', me_cube_013)
ob_tabletop = bpy.data.objects.new('TableTop', me_cube)
ob_leg1 = bpy.data.objects.new('Leg1', me_cube_001)
ob_leg2 = bpy.data.objects.new('Leg2', me_cube_001)
ob_leg3 = bpy.data.objects.new('Leg3', me_cube_001)
ob_leg4 = bpy.data.objects.new('Leg4', me_cube_001)

# ---- transforms, parenting, visibility, modifiers, constraints
ob_shelfsmall.location = (-1.59, 0.3724, 0.4422)
ob_shelfsmall.scale = (0.15, 0.25, 0.01699)
ob_camera.location = (-1.876, 3.633, 0.8728)
ob_camera.rotation_euler = (1.956, 8.796e-07, 3.641)
ob_point.location = (-0.2778, -2.479, 4.514)
ob_point.scale = (0.1, 0.1, 0.1)
ob_room.location = (0.004785, -0.02484, -0.01569)
ob_room.scale = (0.1, 0.1, 0.1)
ob_room.instance_type = 'COLLECTION'
ob_bookshelfbottom.location = (0.9592, 2.848, 0.2386)
ob_bookshelfbottom.scale = (0.2, 1.0, 0.05)
ob_bookshelfleft.location = (0.9592, 3.798, 1.289)
ob_bookshelfleft.rotation_euler = (1.571, -0.0, 0.0)
ob_bookshelfleft.scale = (0.2, 1.0, 0.05)
ob_bookshelfright.location = (0.9592, 1.898, 1.289)
ob_bookshelfright.rotation_euler = (1.571, -0.0, 0.0)
ob_bookshelfright.scale = (0.2, 1.0, 0.05)
ob_bookshelftop.location = (0.9592, 2.848, 2.389)
ob_bookshelftop.scale = (0.2, 1.0, 0.1)
ob_bookshelfback.location = (1.259, 2.849, 1.34)
ob_bookshelfback.scale = (0.1, 0.9991, 1.147)
ob_bookshelfm1.location = (0.9592, 2.848, 0.9609)
ob_bookshelfm1.scale = (0.2, 0.9, 0.05)
ob_bookshelfm2.location = (0.9592, 2.848, 1.627)
ob_bookshelfm2.scale = (0.2, 0.9, 0.05)
ob_book1.location = (0.8103, 3.619, 0.518)
ob_book1.rotation_euler = (0.0, -0.0, 1.571)
ob_book1.scale = (0.005, 0.1453, 0.1937)
_m = ob_book1.modifiers.new('Auto Smooth', 'NODES')
_m.node_group = ng_auto_smooth
_gi = [s.identifier for s in ng_auto_smooth.interface.items_tree if s.item_type == 'SOCKET' and s.in_out == 'INPUT']
_m[_gi[1]] = 0.5236  # Angle
ob_book1_001.location = (0.8103, 3.524, 0.518)
ob_book1_001.rotation_euler = (0.0, -0.0, 1.571)
ob_book1_001.scale = (0.005, 0.1453, 0.1937)
_m = ob_book1_001.modifiers.new('Auto Smooth', 'NODES')
_m.node_group = ng_auto_smooth
_gi = [s.identifier for s in ng_auto_smooth.interface.items_tree if s.item_type == 'SOCKET' and s.in_out == 'INPUT']
_m[_gi[1]] = 0.5236  # Angle
ob_book1_002.location = (0.8103, 3.427, 0.518)
ob_book1_002.rotation_euler = (0.0, -0.0, 1.571)
ob_book1_002.scale = (0.005, 0.1453, 0.1937)
_m = ob_book1_002.modifiers.new('Auto Smooth', 'NODES')
_m.node_group = ng_auto_smooth
_gi = [s.identifier for s in ng_auto_smooth.interface.items_tree if s.item_type == 'SOCKET' and s.in_out == 'INPUT']
_m[_gi[1]] = 0.5236  # Angle
ob_book1_003.location = (0.8103, 3.33, 0.518)
ob_book1_003.rotation_euler = (0.0, -0.0, 1.571)
ob_book1_003.scale = (0.005, 0.1453, 0.1937)
_m = ob_book1_003.modifiers.new('Auto Smooth', 'NODES')
_m.node_group = ng_auto_smooth
_gi = [s.identifier for s in ng_auto_smooth.interface.items_tree if s.item_type == 'SOCKET' and s.in_out == 'INPUT']
_m[_gi[1]] = 0.5236  # Angle
ob_book1_004.location = (0.8103, 3.238, 0.518)
ob_book1_004.rotation_euler = (0.0, -0.0, 1.571)
ob_book1_004.scale = (0.005, 0.1453, 0.1937)
_m = ob_book1_004.modifiers.new('Auto Smooth', 'NODES')
_m.node_group = ng_auto_smooth
_gi = [s.identifier for s in ng_auto_smooth.interface.items_tree if s.item_type == 'SOCKET' and s.in_out == 'INPUT']
_m[_gi[1]] = 0.5236  # Angle
ob_book1_005.location = (0.8103, 3.15, 0.518)
ob_book1_005.rotation_euler = (0.0, -0.0, 1.571)
ob_book1_005.scale = (0.005, 0.1453, 0.1937)
_m = ob_book1_005.modifiers.new('Auto Smooth', 'NODES')
_m.node_group = ng_auto_smooth
_gi = [s.identifier for s in ng_auto_smooth.interface.items_tree if s.item_type == 'SOCKET' and s.in_out == 'INPUT']
_m[_gi[1]] = 0.5236  # Angle
ob_book1_006.location = (0.8103, 3.056, 0.518)
ob_book1_006.rotation_euler = (0.0, -0.0, 1.571)
ob_book1_006.scale = (0.005, 0.1453, 0.1937)
_m = ob_book1_006.modifiers.new('Auto Smooth', 'NODES')
_m.node_group = ng_auto_smooth
_gi = [s.identifier for s in ng_auto_smooth.interface.items_tree if s.item_type == 'SOCKET' and s.in_out == 'INPUT']
_m[_gi[1]] = 0.5236  # Angle
ob_book1_007.location = (0.8103, 2.958, 0.518)
ob_book1_007.rotation_euler = (0.0, -0.0, 1.571)
ob_book1_007.scale = (0.005, 0.1453, 0.1937)
_m = ob_book1_007.modifiers.new('Auto Smooth', 'NODES')
_m.node_group = ng_auto_smooth
_gi = [s.identifier for s in ng_auto_smooth.interface.items_tree if s.item_type == 'SOCKET' and s.in_out == 'INPUT']
_m[_gi[1]] = 0.5236  # Angle
ob_book1_008.location = (0.8103, 2.862, 0.518)
ob_book1_008.rotation_euler = (0.0, -0.0, 1.571)
ob_book1_008.scale = (0.005, 0.1453, 0.1937)
_m = ob_book1_008.modifiers.new('Auto Smooth', 'NODES')
_m.node_group = ng_auto_smooth
_gi = [s.identifier for s in ng_auto_smooth.interface.items_tree if s.item_type == 'SOCKET' and s.in_out == 'INPUT']
_m[_gi[1]] = 0.5236  # Angle
ob_book1_009.location = (0.8103, 2.769, 0.518)
ob_book1_009.rotation_euler = (0.0, -0.0, 1.571)
ob_book1_009.scale = (0.005, 0.1453, 0.1937)
_m = ob_book1_009.modifiers.new('Auto Smooth', 'NODES')
_m.node_group = ng_auto_smooth
_gi = [s.identifier for s in ng_auto_smooth.interface.items_tree if s.item_type == 'SOCKET' and s.in_out == 'INPUT']
_m[_gi[1]] = 0.5236  # Angle
ob_book1_010.location = (0.8103, 2.679, 0.518)
ob_book1_010.rotation_euler = (0.0, -0.0, 1.571)
ob_book1_010.scale = (0.005, 0.1453, 0.1937)
_m = ob_book1_010.modifiers.new('Auto Smooth', 'NODES')
_m.node_group = ng_auto_smooth
_gi = [s.identifier for s in ng_auto_smooth.interface.items_tree if s.item_type == 'SOCKET' and s.in_out == 'INPUT']
_m[_gi[1]] = 0.5236  # Angle
ob_book1_011.location = (0.8103, 2.584, 0.518)
ob_book1_011.rotation_euler = (0.0, -0.0, 1.571)
ob_book1_011.scale = (0.005, 0.1453, 0.1937)
_m = ob_book1_011.modifiers.new('Auto Smooth', 'NODES')
_m.node_group = ng_auto_smooth
_gi = [s.identifier for s in ng_auto_smooth.interface.items_tree if s.item_type == 'SOCKET' and s.in_out == 'INPUT']
_m[_gi[1]] = 0.5236  # Angle
ob_book1_012.location = (0.8103, 2.487, 0.518)
ob_book1_012.rotation_euler = (0.0, -0.0, 1.571)
ob_book1_012.scale = (0.005, 0.1453, 0.1937)
_m = ob_book1_012.modifiers.new('Auto Smooth', 'NODES')
_m.node_group = ng_auto_smooth
_gi = [s.identifier for s in ng_auto_smooth.interface.items_tree if s.item_type == 'SOCKET' and s.in_out == 'INPUT']
_m[_gi[1]] = 0.5236  # Angle
ob_book1_013.location = (0.8103, 2.39, 0.518)
ob_book1_013.rotation_euler = (0.0, -0.0, 1.571)
ob_book1_013.scale = (0.005, 0.1453, 0.1937)
_m = ob_book1_013.modifiers.new('Auto Smooth', 'NODES')
_m.node_group = ng_auto_smooth
_gi = [s.identifier for s in ng_auto_smooth.interface.items_tree if s.item_type == 'SOCKET' and s.in_out == 'INPUT']
_m[_gi[1]] = 0.5236  # Angle
ob_book1_014.location = (0.8103, 2.298, 0.518)
ob_book1_014.rotation_euler = (0.0, -0.0, 1.571)
ob_book1_014.scale = (0.005, 0.1453, 0.1937)
_m = ob_book1_014.modifiers.new('Auto Smooth', 'NODES')
_m.node_group = ng_auto_smooth
_gi = [s.identifier for s in ng_auto_smooth.interface.items_tree if s.item_type == 'SOCKET' and s.in_out == 'INPUT']
_m[_gi[1]] = 0.5236  # Angle
ob_book1_015.location = (0.8103, 2.124, 0.518)
ob_book1_015.rotation_euler = (2.038e-08, 0.4363, 1.571)
ob_book1_015.scale = (0.005, 0.1453, 0.1937)
_m = ob_book1_015.modifiers.new('Auto Smooth', 'NODES')
_m.node_group = ng_auto_smooth
_gi = [s.identifier for s in ng_auto_smooth.interface.items_tree if s.item_type == 'SOCKET' and s.in_out == 'INPUT']
_m[_gi[1]] = 0.5236  # Angle
ob_book1_016.location = (0.8103, 3.619, 1.253)
ob_book1_016.rotation_euler = (0.0, -0.0, 1.571)
ob_book1_016.scale = (0.005, 0.1453, 0.1937)
_m = ob_book1_016.modifiers.new('Auto Smooth', 'NODES')
_m.node_group = ng_auto_smooth
_gi = [s.identifier for s in ng_auto_smooth.interface.items_tree if s.item_type == 'SOCKET' and s.in_out == 'INPUT']
_m[_gi[1]] = 0.5236  # Angle
ob_book1_017.location = (0.8103, 3.524, 1.253)
ob_book1_017.rotation_euler = (0.0, -0.0, 1.571)
ob_book1_017.scale = (0.005, 0.1453, 0.1937)
_m = ob_book1_017.modifiers.new('Auto Smooth', 'NODES')
_m.node_group = ng_auto_smooth
_gi = [s.identifier for s in ng_auto_smooth.interface.items_tree if s.item_type == 'SOCKET' and s.in_out == 'INPUT']
_m[_gi[1]] = 0.5236  # Angle
ob_book1_018.location = (0.8103, 3.427, 1.253)
ob_book1_018.rotation_euler = (0.0, -0.0, 1.571)
ob_book1_018.scale = (0.005, 0.1453, 0.1937)
_m = ob_book1_018.modifiers.new('Auto Smooth', 'NODES')
_m.node_group = ng_auto_smooth
_gi = [s.identifier for s in ng_auto_smooth.interface.items_tree if s.item_type == 'SOCKET' and s.in_out == 'INPUT']
_m[_gi[1]] = 0.5236  # Angle
ob_book1_019.location = (0.8103, 3.33, 1.253)
ob_book1_019.rotation_euler = (0.0, -0.0, 1.571)
ob_book1_019.scale = (0.005, 0.1453, 0.1937)
_m = ob_book1_019.modifiers.new('Auto Smooth', 'NODES')
_m.node_group = ng_auto_smooth
_gi = [s.identifier for s in ng_auto_smooth.interface.items_tree if s.item_type == 'SOCKET' and s.in_out == 'INPUT']
_m[_gi[1]] = 0.5236  # Angle
ob_book1_020.location = (0.8103, 3.238, 1.253)
ob_book1_020.rotation_euler = (0.0, -0.0, 1.571)
ob_book1_020.scale = (0.005, 0.1453, 0.1937)
_m = ob_book1_020.modifiers.new('Auto Smooth', 'NODES')
_m.node_group = ng_auto_smooth
_gi = [s.identifier for s in ng_auto_smooth.interface.items_tree if s.item_type == 'SOCKET' and s.in_out == 'INPUT']
_m[_gi[1]] = 0.5236  # Angle
ob_book1_021.location = (0.8103, 3.15, 1.253)
ob_book1_021.rotation_euler = (0.0, -0.0, 1.571)
ob_book1_021.scale = (0.005, 0.1453, 0.1937)
_m = ob_book1_021.modifiers.new('Auto Smooth', 'NODES')
_m.node_group = ng_auto_smooth
_gi = [s.identifier for s in ng_auto_smooth.interface.items_tree if s.item_type == 'SOCKET' and s.in_out == 'INPUT']
_m[_gi[1]] = 0.5236  # Angle
ob_book1_022.location = (0.8103, 3.056, 1.253)
ob_book1_022.rotation_euler = (0.0, -0.0, 1.571)
ob_book1_022.scale = (0.005, 0.1453, 0.1937)
_m = ob_book1_022.modifiers.new('Auto Smooth', 'NODES')
_m.node_group = ng_auto_smooth
_gi = [s.identifier for s in ng_auto_smooth.interface.items_tree if s.item_type == 'SOCKET' and s.in_out == 'INPUT']
_m[_gi[1]] = 0.5236  # Angle
ob_book1_023.location = (0.8103, 2.958, 1.253)
ob_book1_023.rotation_euler = (0.0, -0.0, 1.571)
ob_book1_023.scale = (0.005, 0.1453, 0.1937)
_m = ob_book1_023.modifiers.new('Auto Smooth', 'NODES')
_m.node_group = ng_auto_smooth
_gi = [s.identifier for s in ng_auto_smooth.interface.items_tree if s.item_type == 'SOCKET' and s.in_out == 'INPUT']
_m[_gi[1]] = 0.5236  # Angle
ob_book1_024.location = (0.8103, 2.862, 1.253)
ob_book1_024.rotation_euler = (0.0, -0.0, 1.571)
ob_book1_024.scale = (0.005, 0.1453, 0.1937)
_m = ob_book1_024.modifiers.new('Auto Smooth', 'NODES')
_m.node_group = ng_auto_smooth
_gi = [s.identifier for s in ng_auto_smooth.interface.items_tree if s.item_type == 'SOCKET' and s.in_out == 'INPUT']
_m[_gi[1]] = 0.5236  # Angle
ob_book1_025.location = (0.8103, 2.769, 1.253)
ob_book1_025.rotation_euler = (0.0, -0.0, 1.571)
ob_book1_025.scale = (0.005, 0.1453, 0.1937)
_m = ob_book1_025.modifiers.new('Auto Smooth', 'NODES')
_m.node_group = ng_auto_smooth
_gi = [s.identifier for s in ng_auto_smooth.interface.items_tree if s.item_type == 'SOCKET' and s.in_out == 'INPUT']
_m[_gi[1]] = 0.5236  # Angle
ob_book1_026.location = (0.8103, 2.679, 1.253)
ob_book1_026.rotation_euler = (0.0, -0.0, 1.571)
ob_book1_026.scale = (0.005, 0.1453, 0.1937)
_m = ob_book1_026.modifiers.new('Auto Smooth', 'NODES')
_m.node_group = ng_auto_smooth
_gi = [s.identifier for s in ng_auto_smooth.interface.items_tree if s.item_type == 'SOCKET' and s.in_out == 'INPUT']
_m[_gi[1]] = 0.5236  # Angle
ob_book1_027.location = (0.8103, 2.584, 1.253)
ob_book1_027.rotation_euler = (0.0, -0.0, 1.571)
ob_book1_027.scale = (0.005, 0.1453, 0.1937)
_m = ob_book1_027.modifiers.new('Auto Smooth', 'NODES')
_m.node_group = ng_auto_smooth
_gi = [s.identifier for s in ng_auto_smooth.interface.items_tree if s.item_type == 'SOCKET' and s.in_out == 'INPUT']
_m[_gi[1]] = 0.5236  # Angle
ob_book1_028.location = (0.8103, 2.487, 1.253)
ob_book1_028.rotation_euler = (0.0, -0.0, 1.571)
ob_book1_028.scale = (0.005, 0.1453, 0.1937)
_m = ob_book1_028.modifiers.new('Auto Smooth', 'NODES')
_m.node_group = ng_auto_smooth
_gi = [s.identifier for s in ng_auto_smooth.interface.items_tree if s.item_type == 'SOCKET' and s.in_out == 'INPUT']
_m[_gi[1]] = 0.5236  # Angle
ob_book1_029.location = (0.8103, 2.39, 1.253)
ob_book1_029.rotation_euler = (0.0, -0.0, 1.571)
ob_book1_029.scale = (0.005, 0.1453, 0.1937)
_m = ob_book1_029.modifiers.new('Auto Smooth', 'NODES')
_m.node_group = ng_auto_smooth
_gi = [s.identifier for s in ng_auto_smooth.interface.items_tree if s.item_type == 'SOCKET' and s.in_out == 'INPUT']
_m[_gi[1]] = 0.5236  # Angle
ob_book1_030.location = (0.8103, 2.298, 1.253)
ob_book1_030.rotation_euler = (0.0, -0.0, 1.571)
ob_book1_030.scale = (0.005, 0.1453, 0.1937)
_m = ob_book1_030.modifiers.new('Auto Smooth', 'NODES')
_m.node_group = ng_auto_smooth
_gi = [s.identifier for s in ng_auto_smooth.interface.items_tree if s.item_type == 'SOCKET' and s.in_out == 'INPUT']
_m[_gi[1]] = 0.5236  # Angle
ob_book1_031.location = (0.8103, 2.124, 1.253)
ob_book1_031.rotation_euler = (2.038e-08, 0.4363, 1.571)
ob_book1_031.scale = (0.005, 0.1453, 0.1937)
_m = ob_book1_031.modifiers.new('Auto Smooth', 'NODES')
_m.node_group = ng_auto_smooth
_gi = [s.identifier for s in ng_auto_smooth.interface.items_tree if s.item_type == 'SOCKET' and s.in_out == 'INPUT']
_m[_gi[1]] = 0.5236  # Angle
ob_book1_032.location = (0.8103, 3.619, 1.911)
ob_book1_032.rotation_euler = (0.0, -0.0, 1.571)
ob_book1_032.scale = (0.005, 0.1453, 0.1937)
_m = ob_book1_032.modifiers.new('Auto Smooth', 'NODES')
_m.node_group = ng_auto_smooth
_gi = [s.identifier for s in ng_auto_smooth.interface.items_tree if s.item_type == 'SOCKET' and s.in_out == 'INPUT']
_m[_gi[1]] = 0.5236  # Angle
ob_book1_033.location = (0.8103, 3.524, 1.911)
ob_book1_033.rotation_euler = (0.0, -0.0, 1.571)
ob_book1_033.scale = (0.005, 0.1453, 0.1937)
_m = ob_book1_033.modifiers.new('Auto Smooth', 'NODES')
_m.node_group = ng_auto_smooth
_gi = [s.identifier for s in ng_auto_smooth.interface.items_tree if s.item_type == 'SOCKET' and s.in_out == 'INPUT']
_m[_gi[1]] = 0.5236  # Angle
ob_book1_034.location = (0.8103, 3.427, 1.911)
ob_book1_034.rotation_euler = (0.0, -0.0, 1.571)
ob_book1_034.scale = (0.005, 0.1453, 0.1937)
_m = ob_book1_034.modifiers.new('Auto Smooth', 'NODES')
_m.node_group = ng_auto_smooth
_gi = [s.identifier for s in ng_auto_smooth.interface.items_tree if s.item_type == 'SOCKET' and s.in_out == 'INPUT']
_m[_gi[1]] = 0.5236  # Angle
ob_book1_035.location = (0.8103, 3.33, 1.911)
ob_book1_035.rotation_euler = (0.0, -0.0, 1.571)
ob_book1_035.scale = (0.005, 0.1453, 0.1937)
_m = ob_book1_035.modifiers.new('Auto Smooth', 'NODES')
_m.node_group = ng_auto_smooth
_gi = [s.identifier for s in ng_auto_smooth.interface.items_tree if s.item_type == 'SOCKET' and s.in_out == 'INPUT']
_m[_gi[1]] = 0.5236  # Angle
ob_book1_036.location = (0.8103, 3.238, 1.911)
ob_book1_036.rotation_euler = (0.0, -0.0, 1.571)
ob_book1_036.scale = (0.005, 0.1453, 0.1937)
_m = ob_book1_036.modifiers.new('Auto Smooth', 'NODES')
_m.node_group = ng_auto_smooth
_gi = [s.identifier for s in ng_auto_smooth.interface.items_tree if s.item_type == 'SOCKET' and s.in_out == 'INPUT']
_m[_gi[1]] = 0.5236  # Angle
ob_book1_037.location = (0.8103, 3.15, 1.911)
ob_book1_037.rotation_euler = (0.0, -0.0, 1.571)
ob_book1_037.scale = (0.005, 0.1453, 0.1937)
_m = ob_book1_037.modifiers.new('Auto Smooth', 'NODES')
_m.node_group = ng_auto_smooth
_gi = [s.identifier for s in ng_auto_smooth.interface.items_tree if s.item_type == 'SOCKET' and s.in_out == 'INPUT']
_m[_gi[1]] = 0.5236  # Angle
ob_book1_038.location = (0.8103, 3.056, 1.911)
ob_book1_038.rotation_euler = (0.0, -0.0, 1.571)
ob_book1_038.scale = (0.005, 0.1453, 0.1937)
_m = ob_book1_038.modifiers.new('Auto Smooth', 'NODES')
_m.node_group = ng_auto_smooth
_gi = [s.identifier for s in ng_auto_smooth.interface.items_tree if s.item_type == 'SOCKET' and s.in_out == 'INPUT']
_m[_gi[1]] = 0.5236  # Angle
ob_book1_039.location = (0.8103, 2.958, 1.911)
ob_book1_039.rotation_euler = (0.0, -0.0, 1.571)
ob_book1_039.scale = (0.005, 0.1453, 0.1937)
_m = ob_book1_039.modifiers.new('Auto Smooth', 'NODES')
_m.node_group = ng_auto_smooth
_gi = [s.identifier for s in ng_auto_smooth.interface.items_tree if s.item_type == 'SOCKET' and s.in_out == 'INPUT']
_m[_gi[1]] = 0.5236  # Angle
ob_book1_040.location = (0.8103, 2.862, 1.911)
ob_book1_040.rotation_euler = (0.0, -0.0, 1.571)
ob_book1_040.scale = (0.005, 0.1453, 0.1937)
_m = ob_book1_040.modifiers.new('Auto Smooth', 'NODES')
_m.node_group = ng_auto_smooth
_gi = [s.identifier for s in ng_auto_smooth.interface.items_tree if s.item_type == 'SOCKET' and s.in_out == 'INPUT']
_m[_gi[1]] = 0.5236  # Angle
ob_book1_041.location = (0.8103, 2.769, 1.911)
ob_book1_041.rotation_euler = (0.0, -0.0, 1.571)
ob_book1_041.scale = (0.005, 0.1453, 0.1937)
_m = ob_book1_041.modifiers.new('Auto Smooth', 'NODES')
_m.node_group = ng_auto_smooth
_gi = [s.identifier for s in ng_auto_smooth.interface.items_tree if s.item_type == 'SOCKET' and s.in_out == 'INPUT']
_m[_gi[1]] = 0.5236  # Angle
ob_book1_042.location = (0.8103, 2.679, 1.911)
ob_book1_042.rotation_euler = (0.0, -0.0, 1.571)
ob_book1_042.scale = (0.005, 0.1453, 0.1937)
_m = ob_book1_042.modifiers.new('Auto Smooth', 'NODES')
_m.node_group = ng_auto_smooth
_gi = [s.identifier for s in ng_auto_smooth.interface.items_tree if s.item_type == 'SOCKET' and s.in_out == 'INPUT']
_m[_gi[1]] = 0.5236  # Angle
ob_book1_043.location = (0.8103, 2.584, 1.911)
ob_book1_043.rotation_euler = (0.0, -0.0, 1.571)
ob_book1_043.scale = (0.005, 0.1453, 0.1937)
_m = ob_book1_043.modifiers.new('Auto Smooth', 'NODES')
_m.node_group = ng_auto_smooth
_gi = [s.identifier for s in ng_auto_smooth.interface.items_tree if s.item_type == 'SOCKET' and s.in_out == 'INPUT']
_m[_gi[1]] = 0.5236  # Angle
ob_book1_044.location = (0.8103, 2.487, 1.911)
ob_book1_044.rotation_euler = (0.0, -0.0, 1.571)
ob_book1_044.scale = (0.005, 0.1453, 0.1937)
_m = ob_book1_044.modifiers.new('Auto Smooth', 'NODES')
_m.node_group = ng_auto_smooth
_gi = [s.identifier for s in ng_auto_smooth.interface.items_tree if s.item_type == 'SOCKET' and s.in_out == 'INPUT']
_m[_gi[1]] = 0.5236  # Angle
ob_book1_045.location = (0.8103, 2.39, 1.911)
ob_book1_045.rotation_euler = (0.0, -0.0, 1.571)
ob_book1_045.scale = (0.005, 0.1453, 0.1937)
_m = ob_book1_045.modifiers.new('Auto Smooth', 'NODES')
_m.node_group = ng_auto_smooth
_gi = [s.identifier for s in ng_auto_smooth.interface.items_tree if s.item_type == 'SOCKET' and s.in_out == 'INPUT']
_m[_gi[1]] = 0.5236  # Angle
ob_book1_046.location = (0.8103, 2.298, 1.911)
ob_book1_046.rotation_euler = (0.0, -0.0, 1.571)
ob_book1_046.scale = (0.005, 0.1453, 0.1937)
_m = ob_book1_046.modifiers.new('Auto Smooth', 'NODES')
_m.node_group = ng_auto_smooth
_gi = [s.identifier for s in ng_auto_smooth.interface.items_tree if s.item_type == 'SOCKET' and s.in_out == 'INPUT']
_m[_gi[1]] = 0.5236  # Angle
ob_book1_047.location = (0.8103, 2.124, 1.911)
ob_book1_047.rotation_euler = (2.038e-08, 0.4363, 1.571)
ob_book1_047.scale = (0.005, 0.1453, 0.1937)
_m = ob_book1_047.modifiers.new('Auto Smooth', 'NODES')
_m.node_group = ng_auto_smooth
_gi = [s.identifier for s in ng_auto_smooth.interface.items_tree if s.item_type == 'SOCKET' and s.in_out == 'INPUT']
_m[_gi[1]] = 0.5236  # Angle
ob_tabletop.location = (-0.3153, -2.25, 0.8824)
ob_tabletop.scale = (1.0, 1.5, 0.1)
ob_leg1.location = (-1.116, -3.55, 0.4895)
ob_leg1.scale = (0.1, 0.1, 0.2928)
ob_leg2.location = (-1.116, -0.9499, 0.4897)
ob_leg2.scale = (0.1, 0.1, 0.2928)
ob_leg3.location = (0.4847, -3.55, 0.4895)
ob_leg3.scale = (0.1, 0.1, 0.2928)
ob_leg4.location = (0.4847, -0.9499, 0.4897)
ob_leg4.scale = (0.1, 0.1, 0.2928)
ob_room.instance_collection = col_room

# ---- collection membership
col_collection.objects.link(ob_shelfsmall)
col_collection.objects.link(ob_camera)
col_collection.objects.link(ob_point)
col_collection.objects.link(ob_room)
col_bookshelf.objects.link(ob_bookshelfbottom)
col_bookshelf.objects.link(ob_bookshelfleft)
col_bookshelf.objects.link(ob_bookshelfright)
col_bookshelf.objects.link(ob_bookshelftop)
col_bookshelf.objects.link(ob_bookshelfback)
col_bookshelf.objects.link(ob_bookshelfm1)
col_bookshelf.objects.link(ob_bookshelfm2)
col_books.objects.link(ob_book1)
col_books.objects.link(ob_book1_001)
col_books.objects.link(ob_book1_002)
col_books.objects.link(ob_book1_003)
col_books.objects.link(ob_book1_004)
col_books.objects.link(ob_book1_005)
col_books.objects.link(ob_book1_006)
col_books.objects.link(ob_book1_007)
col_books.objects.link(ob_book1_008)
col_books.objects.link(ob_book1_009)
col_books.objects.link(ob_book1_010)
col_books.objects.link(ob_book1_011)
col_books.objects.link(ob_book1_012)
col_books.objects.link(ob_book1_013)
col_books.objects.link(ob_book1_014)
col_books.objects.link(ob_book1_015)
col_books.objects.link(ob_book1_016)
col_books.objects.link(ob_book1_017)
col_books.objects.link(ob_book1_018)
col_books.objects.link(ob_book1_019)
col_books.objects.link(ob_book1_020)
col_books.objects.link(ob_book1_021)
col_books.objects.link(ob_book1_022)
col_books.objects.link(ob_book1_023)
col_books.objects.link(ob_book1_024)
col_books.objects.link(ob_book1_025)
col_books.objects.link(ob_book1_026)
col_books.objects.link(ob_book1_027)
col_books.objects.link(ob_book1_028)
col_books.objects.link(ob_book1_029)
col_books.objects.link(ob_book1_030)
col_books.objects.link(ob_book1_031)
col_books.objects.link(ob_book1_032)
col_books.objects.link(ob_book1_033)
col_books.objects.link(ob_book1_034)
col_books.objects.link(ob_book1_035)
col_books.objects.link(ob_book1_036)
col_books.objects.link(ob_book1_037)
col_books.objects.link(ob_book1_038)
col_books.objects.link(ob_book1_039)
col_books.objects.link(ob_book1_040)
col_books.objects.link(ob_book1_041)
col_books.objects.link(ob_book1_042)
col_books.objects.link(ob_book1_043)
col_books.objects.link(ob_book1_044)
col_books.objects.link(ob_book1_045)
col_books.objects.link(ob_book1_046)
col_books.objects.link(ob_book1_047)
col_table.objects.link(ob_tabletop)
col_table.objects.link(ob_leg1)
col_table.objects.link(ob_leg2)
col_table.objects.link(ob_leg3)
col_table.objects.link(ob_leg4)

# ---- scene / render settings (as saved in the file)
scene.camera = ob_camera
scene.frame_start = 1; scene.frame_end = 250; scene.frame_set(0)
scene.render.engine = 'CYCLES'
scene.render.resolution_x = 3840
scene.render.resolution_y = 2160
scene.render.fps = 60
scene.cycles.sampling_pattern = 'TABULATED_SOBOL'
scene.view_settings.view_transform = 'Filmic'
bpy.context.view_layer.update()

